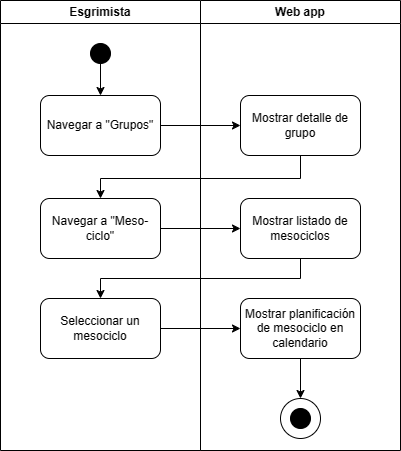

The diagram above was exported from draw.io. Its source (the exported page's mxGraphModel, read from the mxfile embedded in the PNG):
<mxGraphModel dx="1266" dy="746" grid="1" gridSize="10" guides="1" tooltips="1" connect="1" arrows="1" fold="1" page="1" pageScale="1" pageWidth="850" pageHeight="1100" math="0" shadow="0">
  <root>
    <mxCell id="0" />
    <mxCell id="1" parent="0" />
    <mxCell id="2" value="" style="ellipse;whiteSpace=wrap;html=1;aspect=fixed;fillColor=#000000;" vertex="1" parent="1">
      <mxGeometry x="1080" y="163" width="20" height="20" as="geometry" />
    </mxCell>
    <mxCell id="3" value="" style="edgeStyle=orthogonalEdgeStyle;rounded=0;orthogonalLoop=1;jettySize=auto;html=1;" edge="1" source="2" target="5" parent="1">
      <mxGeometry relative="1" as="geometry" />
    </mxCell>
    <mxCell id="4" value="Esgrimista" style="swimlane;whiteSpace=wrap;html=1;" vertex="1" parent="1">
      <mxGeometry x="990" y="120" width="200" height="450" as="geometry" />
    </mxCell>
    <mxCell id="5" value="Navegar a &quot;Grupos&quot;" style="rounded=1;whiteSpace=wrap;html=1;" vertex="1" parent="4">
      <mxGeometry x="40" y="95" width="120" height="60" as="geometry" />
    </mxCell>
    <mxCell id="6" value="Navegar a &quot;Meso-ciclo&quot;" style="rounded=1;whiteSpace=wrap;html=1;" vertex="1" parent="4">
      <mxGeometry x="40" y="198" width="120" height="60" as="geometry" />
    </mxCell>
    <mxCell id="7" value="Seleccionar un mesociclo" style="rounded=1;whiteSpace=wrap;html=1;" vertex="1" parent="4">
      <mxGeometry x="40" y="298" width="120" height="60" as="geometry" />
    </mxCell>
    <mxCell id="8" value="Web app" style="swimlane;whiteSpace=wrap;html=1;startSize=23;" vertex="1" parent="1">
      <mxGeometry x="1190" y="120" width="200" height="450" as="geometry" />
    </mxCell>
    <mxCell id="9" value="Mostrar detalle de grupo" style="rounded=1;whiteSpace=wrap;html=1;" vertex="1" parent="8">
      <mxGeometry x="40" y="95" width="120" height="60" as="geometry" />
    </mxCell>
    <mxCell id="10" value="Mostrar listado de mesociclos" style="rounded=1;whiteSpace=wrap;html=1;" vertex="1" parent="8">
      <mxGeometry x="40" y="198" width="120" height="60" as="geometry" />
    </mxCell>
    <mxCell id="11" style="edgeStyle=orthogonalEdgeStyle;rounded=0;orthogonalLoop=1;jettySize=auto;html=1;entryX=0.5;entryY=0;entryDx=0;entryDy=0;" edge="1" parent="8" source="12" target="14">
      <mxGeometry relative="1" as="geometry" />
    </mxCell>
    <mxCell id="12" value="Mostrar planificación de mesociclo en calendario" style="rounded=1;whiteSpace=wrap;html=1;" vertex="1" parent="8">
      <mxGeometry x="40" y="298" width="120" height="60" as="geometry" />
    </mxCell>
    <mxCell id="13" value="" style="group" vertex="1" connectable="0" parent="8">
      <mxGeometry x="80" y="398" width="40" height="40" as="geometry" />
    </mxCell>
    <mxCell id="14" value="" style="ellipse;whiteSpace=wrap;html=1;aspect=fixed;" vertex="1" parent="13">
      <mxGeometry width="40" height="40" as="geometry" />
    </mxCell>
    <mxCell id="15" value="" style="ellipse;whiteSpace=wrap;html=1;aspect=fixed;fillColor=#000000;" vertex="1" parent="13">
      <mxGeometry x="10" y="10" width="20" height="20" as="geometry" />
    </mxCell>
    <mxCell id="16" value="" style="edgeStyle=orthogonalEdgeStyle;rounded=0;orthogonalLoop=1;jettySize=auto;html=1;" edge="1" source="5" target="9" parent="1">
      <mxGeometry relative="1" as="geometry" />
    </mxCell>
    <mxCell id="17" style="edgeStyle=orthogonalEdgeStyle;rounded=0;orthogonalLoop=1;jettySize=auto;html=1;" edge="1" source="9" target="6" parent="1">
      <mxGeometry relative="1" as="geometry">
        <Array as="points">
          <mxPoint x="1290" y="298" />
          <mxPoint x="1090" y="298" />
        </Array>
      </mxGeometry>
    </mxCell>
    <mxCell id="18" value="" style="edgeStyle=orthogonalEdgeStyle;rounded=0;orthogonalLoop=1;jettySize=auto;html=1;" edge="1" source="6" target="10" parent="1">
      <mxGeometry relative="1" as="geometry" />
    </mxCell>
    <mxCell id="19" style="edgeStyle=orthogonalEdgeStyle;rounded=0;orthogonalLoop=1;jettySize=auto;html=1;" edge="1" source="10" target="7" parent="1">
      <mxGeometry relative="1" as="geometry">
        <Array as="points">
          <mxPoint x="1290" y="398" />
          <mxPoint x="1090" y="398" />
        </Array>
      </mxGeometry>
    </mxCell>
    <mxCell id="20" value="" style="edgeStyle=orthogonalEdgeStyle;rounded=0;orthogonalLoop=1;jettySize=auto;html=1;" edge="1" source="7" target="12" parent="1">
      <mxGeometry relative="1" as="geometry" />
    </mxCell>
  </root>
</mxGraphModel>